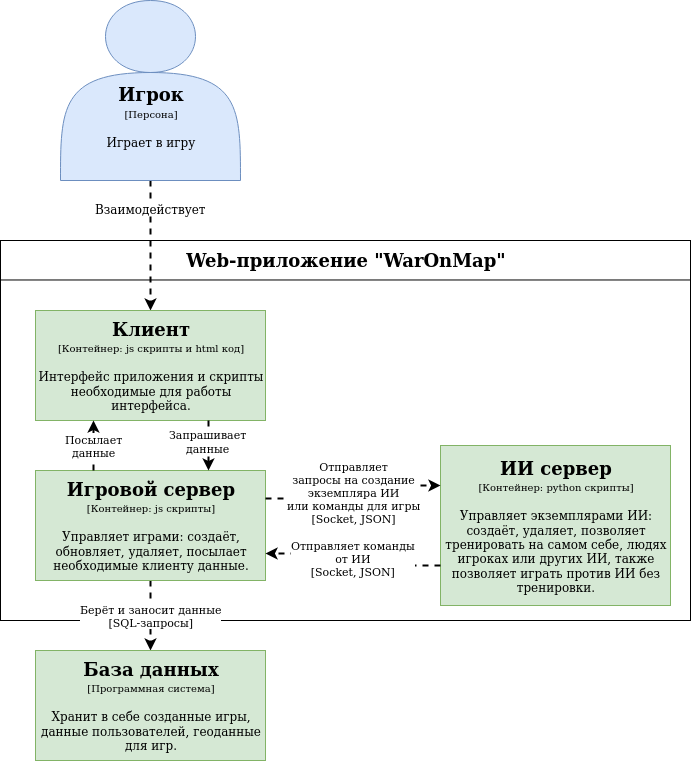

The diagram above was exported from draw.io. Its source (the exported page's mxGraphModel, read from the mxfile embedded in the PNG):
<mxGraphModel dx="801" dy="1529" grid="1" gridSize="10" guides="1" tooltips="1" connect="1" arrows="1" fold="1" page="1" pageScale="1" pageWidth="850" pageHeight="1100" math="0" shadow="0">
  <root>
    <mxCell id="0" />
    <mxCell id="1" parent="0" />
    <mxCell id="TUdvTuO5gbEj2QnLK1DW-19" value="" style="group" vertex="1" connectable="0" parent="1">
      <mxGeometry x="200" y="170" width="690" height="380" as="geometry" />
    </mxCell>
    <mxCell id="TUdvTuO5gbEj2QnLK1DW-18" value="" style="group" vertex="1" connectable="0" parent="TUdvTuO5gbEj2QnLK1DW-19">
      <mxGeometry width="690" height="380" as="geometry" />
    </mxCell>
    <mxCell id="TUdvTuO5gbEj2QnLK1DW-5" value="" style="rounded=0;whiteSpace=wrap;html=1;" vertex="1" parent="TUdvTuO5gbEj2QnLK1DW-18">
      <mxGeometry width="690" height="380" as="geometry" />
    </mxCell>
    <mxCell id="TUdvTuO5gbEj2QnLK1DW-6" value="&lt;b&gt;&lt;font style=&quot;font-size: 18px&quot;&gt;Web-приложение &quot;WarOnMap&quot;&lt;/font&gt;&lt;/b&gt;" style="rounded=0;whiteSpace=wrap;html=1;" vertex="1" parent="TUdvTuO5gbEj2QnLK1DW-18">
      <mxGeometry width="690" height="39.48122448979592" as="geometry" />
    </mxCell>
    <mxCell id="TUdvTuO5gbEj2QnLK1DW-3" value="&lt;div&gt;Берёт и заносит данные&lt;/div&gt;&lt;div&gt;[SQL-запросы]&lt;br&gt;&lt;/div&gt;" style="edgeStyle=orthogonalEdgeStyle;rounded=0;orthogonalLoop=1;jettySize=auto;html=1;dashed=1;strokeWidth=2;exitX=0.5;exitY=1;exitDx=0;exitDy=0;" edge="1" parent="1" source="TUdvTuO5gbEj2QnLK1DW-8" target="gcKuAKXUPrUa6zFF_6i2-1">
      <mxGeometry relative="1" as="geometry">
        <mxPoint x="-20" y="420" as="sourcePoint" />
      </mxGeometry>
    </mxCell>
    <mxCell id="TUdvTuO5gbEj2QnLK1DW-1" value="&lt;font style=&quot;font-size: 12px&quot;&gt;Взаимодействует&lt;/font&gt;" style="edgeStyle=orthogonalEdgeStyle;rounded=0;orthogonalLoop=1;jettySize=auto;html=1;exitX=0.5;exitY=1;exitDx=0;exitDy=0;entryX=0.5;entryY=0;entryDx=0;entryDy=0;dashed=1;strokeWidth=2;" edge="1" parent="1" source="Cl7jAZmfZ8Bk9I_UfbNT-4" target="Cl7jAZmfZ8Bk9I_UfbNT-1">
      <mxGeometry x="-0.5714" relative="1" as="geometry">
        <mxPoint as="offset" />
      </mxGeometry>
    </mxCell>
    <mxCell id="Cl7jAZmfZ8Bk9I_UfbNT-4" value="&lt;div&gt;&lt;br&gt;&lt;/div&gt;&lt;div&gt;&lt;br&gt;&lt;/div&gt;&lt;div&gt;&lt;b&gt;&lt;font style=&quot;font-size: 18px&quot;&gt;&lt;br&gt;&lt;/font&gt;&lt;/b&gt;&lt;/div&gt;&lt;div&gt;&lt;b&gt;&lt;font style=&quot;font-size: 18px&quot;&gt;Игрок&lt;br&gt;&lt;/font&gt;&lt;/b&gt;&lt;/div&gt;&lt;div&gt;&lt;font style=&quot;font-size: 10px&quot;&gt;[Персона]&lt;/font&gt;&lt;/div&gt;&lt;div&gt;&lt;font style=&quot;font-size: 10px&quot;&gt;&lt;br&gt;&lt;/font&gt;&lt;/div&gt;&lt;div&gt;Играет в игру&lt;br&gt;&lt;/div&gt;" style="shape=actor;whiteSpace=wrap;html=1;fillColor=#dae8fc;strokeColor=#6c8ebf;" parent="1" vertex="1">
      <mxGeometry x="260" y="-70" width="180" height="180" as="geometry" />
    </mxCell>
    <mxCell id="gcKuAKXUPrUa6zFF_6i2-1" value="&lt;div&gt;&lt;b&gt;&lt;font style=&quot;font-size: 18px&quot;&gt;База данных&lt;/font&gt;&lt;/b&gt;&lt;br&gt;&lt;/div&gt;&lt;div&gt;&lt;font style=&quot;font-size: 10px&quot;&gt;[&lt;/font&gt;&lt;font style=&quot;font-size: 10px&quot;&gt;&lt;span class=&quot;tlid-translation translation&quot; lang=&quot;ru&quot;&gt;&lt;span title=&quot;&quot; class=&quot;&quot;&gt;Программная система&lt;/span&gt;&lt;/span&gt;]&lt;/font&gt;&lt;/div&gt;&lt;div&gt;&lt;font style=&quot;font-size: 10px&quot;&gt;&lt;br&gt;&lt;/font&gt;&lt;/div&gt;&lt;div&gt;Хранит в себе созданные игры, данные пользователей, геоданные для игр.&lt;br&gt;&lt;/div&gt;" style="rounded=0;whiteSpace=wrap;html=1;fillColor=#d5e8d4;strokeColor=#82b366;" parent="1" vertex="1">
      <mxGeometry x="235" y="580" width="230" height="110" as="geometry" />
    </mxCell>
    <mxCell id="Cl7jAZmfZ8Bk9I_UfbNT-1" value="&lt;div&gt;&lt;b&gt;&lt;font style=&quot;font-size: 18px&quot;&gt;Клиент&lt;/font&gt;&lt;/b&gt;&lt;br&gt;&lt;/div&gt;&lt;div&gt;&lt;font style=&quot;font-size: 10px&quot;&gt;[&lt;/font&gt;&lt;font style=&quot;font-size: 10px&quot;&gt;&lt;span class=&quot;tlid-translation translation&quot; lang=&quot;ru&quot;&gt;&lt;span title=&quot;&quot; class=&quot;&quot;&gt;Контейнер: js скрипты и html код]&lt;/span&gt;&lt;/span&gt;&lt;/font&gt;&lt;/div&gt;&lt;div&gt;&lt;font style=&quot;font-size: 10px&quot;&gt;&lt;br&gt;&lt;/font&gt;&lt;/div&gt;&lt;div&gt;Интерфейс приложения и скрипты необходимые для работы интерфейса.&lt;br&gt;&lt;/div&gt;" style="rounded=0;whiteSpace=wrap;html=1;fillColor=#d5e8d4;strokeColor=#82b366;" parent="1" vertex="1">
      <mxGeometry x="235" y="240" width="230" height="110" as="geometry" />
    </mxCell>
    <mxCell id="TUdvTuO5gbEj2QnLK1DW-8" value="&lt;div&gt;&lt;b&gt;&lt;font style=&quot;font-size: 18px&quot;&gt;Игровой сервер&lt;/font&gt;&lt;/b&gt;&lt;br&gt;&lt;/div&gt;&lt;div&gt;&lt;font style=&quot;font-size: 10px&quot;&gt;[&lt;/font&gt;&lt;font style=&quot;font-size: 10px&quot;&gt;&lt;span class=&quot;tlid-translation translation&quot; lang=&quot;ru&quot;&gt;&lt;span title=&quot;&quot; class=&quot;&quot;&gt;Контейнер: js скрипты]&lt;/span&gt;&lt;/span&gt;&lt;/font&gt;&lt;/div&gt;&lt;div&gt;&lt;font style=&quot;font-size: 10px&quot;&gt;&lt;br&gt;&lt;/font&gt;&lt;/div&gt;&lt;div&gt;Управляет играми: создаёт, обновляет, удаляет, посылает необходимые клиенту данные.&lt;br&gt;&lt;/div&gt;" style="rounded=0;whiteSpace=wrap;html=1;fillColor=#d5e8d4;strokeColor=#82b366;" vertex="1" parent="1">
      <mxGeometry x="235" y="400" width="230" height="110" as="geometry" />
    </mxCell>
    <mxCell id="TUdvTuO5gbEj2QnLK1DW-9" style="edgeStyle=orthogonalEdgeStyle;rounded=0;orthogonalLoop=1;jettySize=auto;html=1;exitX=0.75;exitY=1;exitDx=0;exitDy=0;entryX=0.75;entryY=0;entryDx=0;entryDy=0;dashed=1;strokeWidth=2;" edge="1" parent="1" source="Cl7jAZmfZ8Bk9I_UfbNT-1" target="TUdvTuO5gbEj2QnLK1DW-8">
      <mxGeometry relative="1" as="geometry" />
    </mxCell>
    <mxCell id="TUdvTuO5gbEj2QnLK1DW-10" value="&lt;div&gt;&lt;font style=&quot;font-size: 11px&quot;&gt;Запрашивает&lt;/font&gt;&lt;/div&gt;&lt;div&gt;&lt;font style=&quot;font-size: 11px&quot;&gt; данные&lt;/font&gt;&lt;/div&gt;" style="text;html=1;align=center;verticalAlign=middle;resizable=0;points=[];labelBackgroundColor=#ffffff;" vertex="1" connectable="0" parent="TUdvTuO5gbEj2QnLK1DW-9">
      <mxGeometry x="0.15" y="-1" relative="1" as="geometry">
        <mxPoint y="-9" as="offset" />
      </mxGeometry>
    </mxCell>
    <mxCell id="TUdvTuO5gbEj2QnLK1DW-11" value="&lt;div&gt;&lt;font style=&quot;font-size: 11px&quot;&gt;Посылает&lt;/font&gt;&lt;/div&gt;&lt;div&gt;&lt;font style=&quot;font-size: 11px&quot; size=&quot;3&quot;&gt;данные&lt;br&gt;&lt;/font&gt;&lt;/div&gt;" style="edgeStyle=orthogonalEdgeStyle;rounded=0;orthogonalLoop=1;jettySize=auto;html=1;exitX=0.25;exitY=0;exitDx=0;exitDy=0;entryX=0.25;entryY=1;entryDx=0;entryDy=0;dashed=1;strokeWidth=2;" edge="1" parent="1" source="TUdvTuO5gbEj2QnLK1DW-8" target="Cl7jAZmfZ8Bk9I_UfbNT-1">
      <mxGeometry relative="1" as="geometry" />
    </mxCell>
    <mxCell id="TUdvTuO5gbEj2QnLK1DW-12" value="&lt;div&gt;&lt;b&gt;&lt;font style=&quot;font-size: 18px&quot;&gt;ИИ сервер&lt;/font&gt;&lt;/b&gt;&lt;br&gt;&lt;/div&gt;&lt;div&gt;&lt;font style=&quot;font-size: 10px&quot;&gt;[&lt;/font&gt;&lt;font style=&quot;font-size: 10px&quot;&gt;&lt;span class=&quot;tlid-translation translation&quot; lang=&quot;ru&quot;&gt;&lt;span title=&quot;&quot; class=&quot;&quot;&gt;Контейнер: python скрипты]&lt;/span&gt;&lt;/span&gt;&lt;/font&gt;&lt;/div&gt;&lt;div&gt;&lt;font style=&quot;font-size: 10px&quot;&gt;&lt;br&gt;&lt;/font&gt;&lt;/div&gt;&lt;div&gt;Управляет экземплярами ИИ: создаёт, удаляет, позволяет тренировать на самом себе, людях игроках или других ИИ, также позволяет играть против ИИ без тренировки.&lt;br&gt;&lt;/div&gt;" style="rounded=0;whiteSpace=wrap;html=1;fillColor=#d5e8d4;strokeColor=#82b366;" vertex="1" parent="1">
      <mxGeometry x="640" y="375" width="230" height="160" as="geometry" />
    </mxCell>
    <mxCell id="TUdvTuO5gbEj2QnLK1DW-13" value="&lt;div&gt;Отправляет&lt;/div&gt;&lt;div&gt;запросы на создание &lt;br&gt;&lt;/div&gt;&lt;div&gt;экземпляра ИИ &lt;br&gt;&lt;/div&gt;&lt;div&gt;или команды для игры&lt;/div&gt;&lt;div&gt;[Socket, JSON]&lt;/div&gt;" style="edgeStyle=orthogonalEdgeStyle;rounded=0;orthogonalLoop=1;jettySize=auto;html=1;exitX=1;exitY=0.25;exitDx=0;exitDy=0;entryX=0;entryY=0.25;entryDx=0;entryDy=0;dashed=1;strokeWidth=2;" edge="1" parent="1" source="TUdvTuO5gbEj2QnLK1DW-8" target="TUdvTuO5gbEj2QnLK1DW-12">
      <mxGeometry relative="1" as="geometry" />
    </mxCell>
    <mxCell id="TUdvTuO5gbEj2QnLK1DW-14" value="&lt;div&gt;Отправляет команды&lt;/div&gt;&lt;div&gt;от ИИ&lt;/div&gt;&lt;div&gt;[Socket, JSON]&lt;br&gt;&lt;/div&gt;" style="edgeStyle=orthogonalEdgeStyle;rounded=0;orthogonalLoop=1;jettySize=auto;html=1;exitX=0;exitY=0.75;exitDx=0;exitDy=0;entryX=1;entryY=0.75;entryDx=0;entryDy=0;dashed=1;strokeWidth=2;" edge="1" parent="1" source="TUdvTuO5gbEj2QnLK1DW-12" target="TUdvTuO5gbEj2QnLK1DW-8">
      <mxGeometry relative="1" as="geometry" />
    </mxCell>
  </root>
</mxGraphModel>